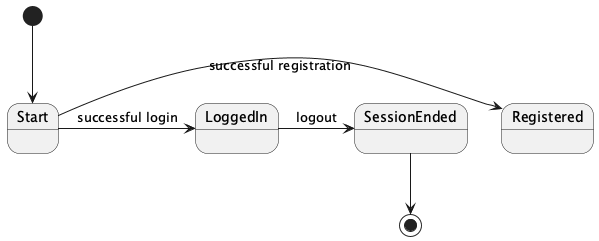

The diagram above was rendered by PlantUML. Its source (embedded in the PNG):
@startuml
[*] --> Start
Start -> Registered : successful registration
Start -> LoggedIn : successful login
LoggedIn -> SessionEnded : logout
SessionEnded --> [*]
@enduml